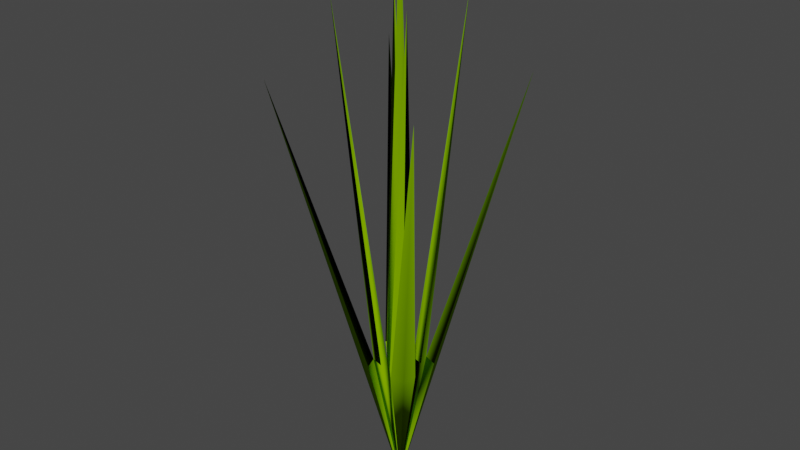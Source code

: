 # Source: Perennao25cm.blend  (saved by Blender 4.0.36; exported with 4.5.12 LTS)
import bpy
from mathutils import Matrix  # noqa: F401  (used for matrix-valued properties, if any)

bpy.ops.wm.read_factory_settings(use_empty=True)
scene = bpy.context.scene
scene.name = 'Scene'

# ---- collections
col_collection = bpy.data.collections.new('Collection'); scene.collection.children.link(col_collection)

# ---- materials (node trees are filled in below, after node groups)
mat_surface_style_655 = bpy.data.materials.new('surface-style-655')
mat_surface_style_655.use_transparent_shadow = False
mat_surface_style_655.diffuse_color = (0.1961, 0.4157, 0.0, 1.0)
mat_surface_style_655.roughness = 1.0

# ---- material node trees
mat_surface_style_655.use_nodes = True; mat_surface_style_655.node_tree.nodes.clear()
_N = mat_surface_style_655.node_tree.nodes; _L = mat_surface_style_655.node_tree.links
n0 = _N.new('ShaderNodeBsdfPrincipled'); n0.name = 'Principled BSDF'; n0.location = (0, 300)
n0.inputs[0].default_value = (0.1961, 0.4157, 0.0, 1.0)
n0.inputs[2].default_value = 1.0
n0.inputs[3].default_value = 1.45
n0.inputs[13].default_value = 0.0
n1 = _N.new('ShaderNodeOutputMaterial'); n1.name = 'Material Output'; n1.location = (280, 300)
_L.new(n0.outputs[0], n1.inputs[0])
n1.is_active_output = True

# ---- world
world_world = bpy.data.worlds.new('World'); scene.world = world_world
world_world.use_nodes = True; world_world.node_tree.nodes.clear()
_N = world_world.node_tree.nodes; _L = world_world.node_tree.links
n0 = _N.new('ShaderNodeOutputWorld'); n0.name = 'World Output'; n0.location = (300, 300)
n1 = _N.new('ShaderNodeBackground'); n1.name = 'Background'; n1.location = (10, 300)
n1.inputs[0].default_value = (0.05088, 0.05088, 0.05088, 1.0)
_L.new(n1.outputs[0], n0.inputs[0])
n0.is_active_output = True
world_world.color = (0.05088, 0.05088, 0.05088)
world_world.use_sun_shadow = False
world_world.sun_shadow_jitter_overblur = 0.0

# ---- meshes
me_perennao25cm = bpy.data.meshes.new('Perennao25cm')
me_perennao25cm.from_pydata([(-0.03536, 0.03536, 0.1875), (-0.01161, 0.01161, 0.06156), (-0.006196, 0.01327, 0.06203), (-0.009732, 0.009732, 0.06203), (0.0, 0.0, 0.0), (-0.007857, 0.007857, 0.0625), (-0.01327, 0.006196, 0.06203), (-0.003928, -0.003928, 0.0625), (-0.005893, -0.005893, 0.0625), (-0.009428, -0.002357, 0.0625), (-0.002357, -0.009428, 0.0625), (-0.009428, 0.002357, 0.0625), (-0.005893, 0.005893, 0.0625), (-0.002357, 0.009428, 0.0625), (-0.01768, 0.01768, 0.2188), (-0.003928, 0.003928, 0.0625), (0.0, 0.0, 0.25), (0.003928, -0.003928, 0.0625), (0.003928, 0.003928, 0.0625), (-0.007857, -0.007857, 0.0625), (-0.009732, -0.009732, 0.06203), (-0.006196, -0.01327, 0.06203), (-0.03536, -0.03536, 0.1875), (-0.01327, -0.006196, 0.06203), (0.002357, 0.009428, 0.0625), (0.005893, 0.005893, 0.0625), (0.006196, -0.01327, 0.06203), (0.01161, -0.01161, 0.06156), (0.006196, 0.01327, 0.06203), (0.01161, 0.01161, 0.06156), (0.007857, 0.007857, 0.0625), (0.03536, -0.03536, 0.1875), (0.002357, -0.009428, 0.0625), (0.01768, -0.01768, 0.2188), (0.007857, -0.007857, 0.0625), (0.009732, -0.009732, 0.06203), (0.009428, 0.002357, 0.0625), (0.01327, 0.006196, 0.06203), (0.009732, 0.009732, 0.06203), (-0.01161, -0.01161, 0.06156), (0.03536, 0.03536, 0.1875), (0.009428, -0.002357, 0.0625), (0.01327, -0.006196, 0.06203), (0.01768, 0.01768, 0.2188), (-0.01768, -0.01768, 0.2188), (0.005893, -0.005893, 0.0625)], [], [(1, 2, 0), (2, 1, 3), (4, 5, 6), (7, 8, 9), (10, 7, 4), (4, 7, 9), (5, 11, 4), (4, 12, 11), (4, 13, 12), (4, 3, 6), (4, 2, 3), (4, 2, 1), (4, 5, 3), (4, 3, 1), (4, 1, 6), (3, 1, 6), (4, 2, 5), (2, 5, 0), (12, 13, 14), (11, 12, 14), (4, 11, 15), (5, 11, 14), (11, 5, 12), (15, 11, 14), (13, 12, 5), (4, 13, 5), (15, 13, 4), (14, 15, 13), (15, 11, 12), (13, 15, 12), (5, 13, 14), (12, 5, 14), (15, 12, 14), (4, 12, 15), (4, 5, 12), (7, 4, 16), (4, 16, 17), (18, 16, 4), (16, 4, 15), (15, 7, 17), (15, 17, 18), (19, 20, 21), (0, 6, 1), (5, 6, 0), (3, 2, 0), (6, 3, 0), (2, 3, 5), (3, 5, 0), (1, 3, 0), (6, 5, 3), (19, 21, 22), (22, 23, 19), (20, 19, 23), (19, 8, 10), (25, 18, 24), (4, 26, 27), (19, 10, 4), (4, 19, 21), (4, 23, 19), (4, 9, 19), (4, 8, 7), (4, 19, 8), (8, 19, 9), (29, 28, 4), (30, 25, 24), (27, 26, 31), (30, 24, 4), (33, 17, 32), (26, 35, 34), (25, 30, 36), (37, 38, 30), (20, 21, 4), (23, 20, 4), (22, 20, 23), (22, 21, 20), (23, 39, 20), (37, 30, 40), (17, 41, 33), (27, 42, 4), (4, 35, 42), (4, 26, 35), (35, 26, 31), (42, 35, 31), (42, 34, 35), (39, 21, 4), (23, 39, 4), (36, 30, 4), (18, 36, 4), (24, 18, 4), (31, 42, 27), (37, 29, 4), (20, 39, 4), (19, 20, 4), (20, 39, 21), (25, 18, 4), (30, 25, 4), (4, 25, 24), (4, 36, 25), (43, 30, 36), (43, 18, 25), (43, 25, 30), (44, 7, 9), (7, 10, 44), (4, 30, 28), (28, 30, 38), (30, 28, 40), (22, 39, 20), (22, 20, 19), (39, 23, 22), (21, 39, 22), (33, 41, 45), (33, 45, 32), (35, 26, 27), (31, 27, 35), (31, 35, 34), (42, 35, 27), (26, 34, 31), (31, 34, 42), (38, 29, 28), (29, 37, 40), (28, 29, 40), (4, 41, 17), (19, 10, 44), (8, 19, 44), (7, 8, 44), (19, 9, 44), (38, 37, 40), (28, 38, 40), (4, 38, 28), (4, 37, 38), (29, 38, 37), (35, 27, 4), (34, 35, 4), (4, 34, 42), (26, 34, 4), (18, 36, 43), (41, 45, 17), (34, 32, 33), (32, 45, 34), (4, 37, 30), (45, 17, 4), (34, 45, 4), (33, 17, 45), (33, 45, 34), (32, 17, 45), (18, 24, 43), (30, 24, 43), (25, 36, 43), (24, 25, 43), (45, 41, 34), (34, 41, 4), (33, 34, 41), (25, 36, 18), (4, 30, 38), (4, 38, 29), (44, 10, 8), (44, 8, 9), (8, 10, 4), (9, 8, 4), (7, 10, 8), (38, 30, 40), (29, 38, 40), (32, 34, 4), (45, 41, 4), (32, 45, 4), (4, 17, 32), (15, 4, 7), (18, 4, 15), (17, 4, 18), (7, 4, 17), (16, 18, 15), (17, 18, 16), (7, 16, 15), (17, 16, 7)])
me_perennao25cm.polygons.foreach_set('use_smooth', [True] * 174)
me_perennao25cm.materials.append(mat_surface_style_655)
me_perennao25cm.update()

# ---- objects
ob_perennao25cm = bpy.data.objects.new('Perennao25cm', me_perennao25cm)

# ---- transforms, parenting, visibility, modifiers, constraints
ob_perennao25cm.location = (0.0, 0.0, 0.0)

# ---- collection membership
col_collection.objects.link(ob_perennao25cm)

# ---- scene / render settings (as saved in the file)
scene.frame_start = 1; scene.frame_end = 250; scene.frame_set(1)
scene.render.engine = 'BLENDER_EEVEE_NEXT'
scene.render.image_settings.color_mode = 'RGB'
scene.cycles.sampling_pattern = 'TABULATED_SOBOL'
scene.view_settings.view_transform = 'Filmic'
bpy.context.view_layer.update()

# ---- added for rendering (the .blend has no active camera and no usable light): camera, sun
cam_auto = bpy.data.cameras.new('AutoCamera')
cam_auto.lens = 50.0
cam_auto.sensor_width = 36.0
cam_auto.clip_end = 1000.0
ob_auto_camera = bpy.data.objects.new('AutoCamera', cam_auto)
scene.collection.objects.link(ob_auto_camera)
ob_auto_camera.location = (0.249129, -0.298955, 0.324303)
ob_auto_camera.rotation_euler = (1.09748, -7.21219e-08, 0.694738)
scene.camera = ob_auto_camera
light_auto_sun = bpy.data.lights.new('AutoSun', 'SUN')
light_auto_sun.energy = 3.0
light_auto_sun.angle = 0.0523599
ob_auto_sun = bpy.data.objects.new('AutoSun', light_auto_sun)
scene.collection.objects.link(ob_auto_sun)
ob_auto_sun.rotation_euler = (0.872665, 0.174533, 0.523599)
bpy.context.view_layer.update()
